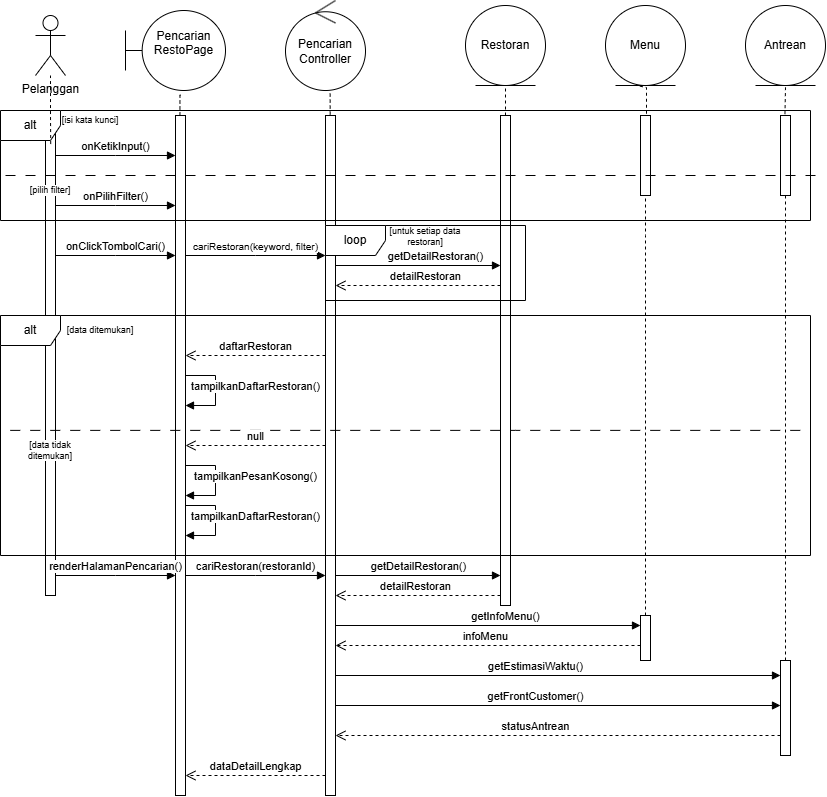

The diagram above was exported from draw.io. Its source (the exported page's mxGraphModel, read from the mxfile embedded in the PNG):
<mxGraphModel dx="1231" dy="836" grid="1" gridSize="10" guides="1" tooltips="1" connect="1" arrows="1" fold="1" page="1" pageScale="1" pageWidth="850" pageHeight="1100" math="0" shadow="0">
  <root>
    <mxCell id="0" />
    <mxCell id="1" parent="0" />
    <mxCell id="2Ym2DItfVYQAVHeh9H1j-1" parent="1" style="shape=umlActor;verticalLabelPosition=bottom;verticalAlign=top;html=1;" value="Pelanggan" vertex="1">
      <mxGeometry height="60" width="30" x="50" y="20" as="geometry" />
    </mxCell>
    <mxCell id="2Ym2DItfVYQAVHeh9H1j-3" parent="1" style="shape=umlBoundary;whiteSpace=wrap;html=1;" value="Pencarian&lt;br&gt;RestoPage&lt;div&gt;&lt;br&gt;&lt;/div&gt;" vertex="1">
      <mxGeometry height="80" width="100" x="140" y="15" as="geometry" />
    </mxCell>
    <mxCell id="2Ym2DItfVYQAVHeh9H1j-4" parent="1" style="ellipse;shape=umlControl;whiteSpace=wrap;html=1;" value="&lt;div&gt;Pencarian&lt;br&gt;Controller&lt;/div&gt;" vertex="1">
      <mxGeometry height="90" width="80" x="300" y="5" as="geometry" />
    </mxCell>
    <mxCell id="2Ym2DItfVYQAVHeh9H1j-5" parent="1" style="ellipse;shape=umlEntity;whiteSpace=wrap;html=1;" value="Restoran" vertex="1">
      <mxGeometry height="80" width="80" x="480" y="10" as="geometry" />
    </mxCell>
    <mxCell id="2Ym2DItfVYQAVHeh9H1j-6" parent="1" style="ellipse;shape=umlEntity;whiteSpace=wrap;html=1;" value="Menu" vertex="1">
      <mxGeometry height="80" width="80" x="620" y="10" as="geometry" />
    </mxCell>
    <mxCell id="2Ym2DItfVYQAVHeh9H1j-7" parent="1" style="ellipse;shape=umlEntity;whiteSpace=wrap;html=1;" value="Antrean" vertex="1">
      <mxGeometry height="80" width="80" x="760" y="10" as="geometry" />
    </mxCell>
    <mxCell id="2Ym2DItfVYQAVHeh9H1j-8" parent="1" style="html=1;points=[[0,0,0,0,5],[0,1,0,0,-5],[1,0,0,0,5],[1,1,0,0,-5]];perimeter=orthogonalPerimeter;outlineConnect=0;targetShapes=umlLifeline;portConstraint=eastwest;newEdgeStyle={&quot;edgeStyle&quot;:&quot;sequenceEdgeStyle&quot;,&quot;libavoidRouting&quot;:0,&quot;curved&quot;:0,&quot;rounded&quot;:0};" value="" vertex="1">
      <mxGeometry height="80" width="10" x="655" y="120" as="geometry" />
    </mxCell>
    <mxCell id="2Ym2DItfVYQAVHeh9H1j-9" parent="1" style="html=1;points=[[0,0,0,0,5],[0,1,0,0,-5],[1,0,0,0,5],[1,1,0,0,-5],[0.5,0.976744,0,0,0]];perimeter=orthogonalPerimeter;outlineConnect=0;targetShapes=umlLifeline;portConstraint=eastwest;newEdgeStyle={&quot;edgeStyle&quot;:&quot;sequenceEdgeStyle&quot;,&quot;libavoidRouting&quot;:0,&quot;curved&quot;:0,&quot;rounded&quot;:0};" value="" vertex="1">
      <mxGeometry height="490" width="10" x="515" y="120" as="geometry" />
    </mxCell>
    <mxCell id="2Ym2DItfVYQAVHeh9H1j-10" parent="1" style="html=1;points=[[0,0,0,0,5],[0,1,0,0,-5],[1,0,0,0,5],[1,1,0,0,-5]];perimeter=orthogonalPerimeter;outlineConnect=0;targetShapes=umlLifeline;portConstraint=eastwest;newEdgeStyle={&quot;edgeStyle&quot;:&quot;sequenceEdgeStyle&quot;,&quot;libavoidRouting&quot;:0,&quot;curved&quot;:0,&quot;rounded&quot;:0};" value="" vertex="1">
      <mxGeometry height="680" width="10" x="340" y="120" as="geometry" />
    </mxCell>
    <mxCell id="2Ym2DItfVYQAVHeh9H1j-11" parent="1" style="html=1;points=[[0,0,0,0,5],[0,1,0,0,-5],[1,0,0,0,5],[1,1,0,0,-5]];perimeter=orthogonalPerimeter;outlineConnect=0;targetShapes=umlLifeline;portConstraint=eastwest;newEdgeStyle={&quot;edgeStyle&quot;:&quot;sequenceEdgeStyle&quot;,&quot;libavoidRouting&quot;:0,&quot;curved&quot;:0,&quot;rounded&quot;:0};" value="" vertex="1">
      <mxGeometry height="680" width="10" x="190" y="120" as="geometry" />
    </mxCell>
    <mxCell id="2Ym2DItfVYQAVHeh9H1j-12" parent="1" style="html=1;points=[[0,0,0,0,5],[0,1,0,0,-5],[1,0,0,0,5],[1,1,0,0,-5]];perimeter=orthogonalPerimeter;outlineConnect=0;targetShapes=umlLifeline;portConstraint=eastwest;newEdgeStyle={&quot;edgeStyle&quot;:&quot;sequenceEdgeStyle&quot;,&quot;libavoidRouting&quot;:0,&quot;curved&quot;:0,&quot;rounded&quot;:0};" value="" vertex="1">
      <mxGeometry height="475" width="10" x="60" y="125" as="geometry" />
    </mxCell>
    <mxCell id="2Ym2DItfVYQAVHeh9H1j-13" parent="1" style="html=1;points=[[0,0,0,0,5],[0,1,0,0,-5],[1,0,0,0,5],[1,1,0,0,-5]];perimeter=orthogonalPerimeter;outlineConnect=0;targetShapes=umlLifeline;portConstraint=eastwest;newEdgeStyle={&quot;edgeStyle&quot;:&quot;sequenceEdgeStyle&quot;,&quot;libavoidRouting&quot;:0,&quot;curved&quot;:0,&quot;rounded&quot;:0};" value="" vertex="1">
      <mxGeometry height="80" width="10" x="795" y="120" as="geometry" />
    </mxCell>
    <mxCell id="2Ym2DItfVYQAVHeh9H1j-16" parent="1" style="shape=umlFrame;whiteSpace=wrap;html=1;pointerEvents=0;" value="alt" vertex="1">
      <mxGeometry height="110" width="810" x="15" y="115" as="geometry" />
    </mxCell>
    <mxCell id="2Ym2DItfVYQAVHeh9H1j-21" edge="1" parent="1" style="html=1;verticalAlign=bottom;endArrow=block;edgeStyle=sequenceEdgeStyle;libavoidRouting=0;curved=0;rounded=0;" target="2Ym2DItfVYQAVHeh9H1j-11" value="onKetikInput()">
      <mxGeometry relative="1" width="80" as="geometry">
        <mxPoint as="offset" />
        <Array as="points">
          <mxPoint x="130" y="160" />
        </Array>
        <mxPoint x="70" y="160" as="sourcePoint" />
        <mxPoint x="150" y="160" as="targetPoint" />
      </mxGeometry>
    </mxCell>
    <mxCell id="2Ym2DItfVYQAVHeh9H1j-23" parent="1" style="text;html=1;whiteSpace=wrap;strokeColor=none;fillColor=none;align=center;verticalAlign=middle;rounded=0;fontSize=9;" value="[isi kata kunci]" vertex="1">
      <mxGeometry height="30" width="90" x="60" y="110" as="geometry" />
    </mxCell>
    <mxCell id="2Ym2DItfVYQAVHeh9H1j-24" parent="1" style="text;html=1;whiteSpace=wrap;strokeColor=none;fillColor=none;align=center;verticalAlign=middle;rounded=0;fontSize=9;labelBackgroundColor=default;" value="[pilih filter]" vertex="1">
      <mxGeometry height="30" width="60" x="35" y="180" as="geometry" />
    </mxCell>
    <mxCell id="2Ym2DItfVYQAVHeh9H1j-25" edge="1" parent="1" style="endArrow=none;startArrow=none;endFill=0;startFill=0;endSize=8;html=1;verticalAlign=bottom;dashed=1;labelBackgroundColor=none;dashPattern=10 10;rounded=0;" value="">
      <mxGeometry relative="1" width="160" x="0.4321" as="geometry">
        <Array as="points">
          <mxPoint x="540" y="180" />
        </Array>
        <mxPoint x="20" y="180" as="sourcePoint" />
        <mxPoint x="830" y="180" as="targetPoint" />
      </mxGeometry>
    </mxCell>
    <mxCell id="2Ym2DItfVYQAVHeh9H1j-26" edge="1" parent="1" source="2Ym2DItfVYQAVHeh9H1j-12" style="html=1;verticalAlign=bottom;endArrow=block;edgeStyle=sequenceEdgeStyle;libavoidRouting=0;curved=0;rounded=0;" target="2Ym2DItfVYQAVHeh9H1j-11" value="onPilihFilter()">
      <mxGeometry relative="1" width="80" as="geometry">
        <mxPoint as="offset" />
        <Array as="points">
          <mxPoint x="140" y="210" />
        </Array>
        <mxPoint x="130" y="210" as="sourcePoint" />
        <mxPoint x="250" y="210" as="targetPoint" />
      </mxGeometry>
    </mxCell>
    <mxCell id="2Ym2DItfVYQAVHeh9H1j-27" edge="1" parent="1" source="2Ym2DItfVYQAVHeh9H1j-12" style="html=1;verticalAlign=bottom;endArrow=block;edgeStyle=sequenceEdgeStyle;libavoidRouting=0;curved=0;rounded=0;" target="2Ym2DItfVYQAVHeh9H1j-11" value="onClickTombolCari()">
      <mxGeometry relative="1" width="80" as="geometry">
        <mxPoint as="offset" />
        <Array as="points">
          <mxPoint x="130" y="260" />
        </Array>
        <mxPoint x="100" y="270" as="sourcePoint" />
        <mxPoint x="220" y="270" as="targetPoint" />
      </mxGeometry>
    </mxCell>
    <mxCell id="2Ym2DItfVYQAVHeh9H1j-28" edge="1" parent="1" source="2Ym2DItfVYQAVHeh9H1j-11" style="html=1;verticalAlign=bottom;endArrow=block;edgeStyle=sequenceEdgeStyle;libavoidRouting=0;curved=0;rounded=0;fontSize=10;" target="2Ym2DItfVYQAVHeh9H1j-10" value="cariRestoran(keyword, filter)">
      <mxGeometry relative="1" width="80" as="geometry">
        <mxPoint as="offset" />
        <Array as="points">
          <mxPoint x="280" y="260" />
        </Array>
        <mxPoint x="240" y="260" as="sourcePoint" />
        <mxPoint x="360" y="260" as="targetPoint" />
      </mxGeometry>
    </mxCell>
    <mxCell id="2Ym2DItfVYQAVHeh9H1j-29" parent="1" style="shape=umlFrame;whiteSpace=wrap;html=1;pointerEvents=0;" value="loop" vertex="1">
      <mxGeometry height="75" width="200" x="340" y="230" as="geometry" />
    </mxCell>
    <mxCell id="2Ym2DItfVYQAVHeh9H1j-30" parent="1" style="text;html=1;whiteSpace=wrap;strokeColor=none;fillColor=none;align=center;verticalAlign=middle;rounded=0;fontSize=9;" value="[untuk setiap data restoran]" vertex="1">
      <mxGeometry width="80" x="400" y="240" as="geometry" />
    </mxCell>
    <mxCell id="2Ym2DItfVYQAVHeh9H1j-32" edge="1" parent="1" source="2Ym2DItfVYQAVHeh9H1j-10" style="html=1;verticalAlign=bottom;endArrow=block;edgeStyle=sequenceEdgeStyle;libavoidRouting=0;curved=0;rounded=0;" target="2Ym2DItfVYQAVHeh9H1j-9" value="getDetailRestoran()">
      <mxGeometry relative="1" width="80" x="0.2121" as="geometry">
        <mxPoint as="offset" />
        <Array as="points">
          <mxPoint x="440" y="270" />
        </Array>
        <mxPoint x="420" y="270" as="sourcePoint" />
        <mxPoint x="560" y="270" as="targetPoint" />
      </mxGeometry>
    </mxCell>
    <mxCell id="2Ym2DItfVYQAVHeh9H1j-33" edge="1" parent="1" source="2Ym2DItfVYQAVHeh9H1j-9" style="html=1;verticalAlign=bottom;endArrow=open;dashed=1;endSize=8;edgeStyle=sequenceEdgeStyle;libavoidRouting=0;curved=0;rounded=0;" target="2Ym2DItfVYQAVHeh9H1j-10" value="detailRestoran">
      <mxGeometry relative="1" x="-0.0909" as="geometry">
        <mxPoint as="offset" />
        <Array as="points">
          <mxPoint x="430" y="290" />
        </Array>
        <mxPoint x="400" y="250" as="sourcePoint" />
        <mxPoint x="320" y="250" as="targetPoint" />
      </mxGeometry>
    </mxCell>
    <mxCell id="2Ym2DItfVYQAVHeh9H1j-34" parent="1" style="shape=umlFrame;whiteSpace=wrap;html=1;pointerEvents=0;" value="alt" vertex="1">
      <mxGeometry height="240" width="810" x="15" y="320" as="geometry" />
    </mxCell>
    <mxCell id="2Ym2DItfVYQAVHeh9H1j-35" parent="1" style="text;html=1;whiteSpace=wrap;strokeColor=none;fillColor=none;align=center;verticalAlign=middle;rounded=0;fontSize=9;" value="[data ditemukan]" vertex="1">
      <mxGeometry height="30" width="90" x="70" y="320" as="geometry" />
    </mxCell>
    <mxCell id="2Ym2DItfVYQAVHeh9H1j-36" edge="1" parent="1" source="2Ym2DItfVYQAVHeh9H1j-10" style="html=1;verticalAlign=bottom;endArrow=open;dashed=1;endSize=8;edgeStyle=sequenceEdgeStyle;libavoidRouting=0;curved=0;rounded=0;" target="2Ym2DItfVYQAVHeh9H1j-11" value="daftarRestoran">
      <mxGeometry relative="1" as="geometry">
        <mxPoint as="offset" />
        <Array as="points">
          <mxPoint x="312.5" y="360" />
        </Array>
        <mxPoint x="425" y="360" as="sourcePoint" />
        <mxPoint x="260" y="360" as="targetPoint" />
      </mxGeometry>
    </mxCell>
    <mxCell id="2Ym2DItfVYQAVHeh9H1j-37" edge="1" parent="1" source="2Ym2DItfVYQAVHeh9H1j-11" style="html=1;verticalAlign=bottom;endArrow=block;edgeStyle=sequenceEdgeStyle;libavoidRouting=0;curved=0;rounded=0;" target="2Ym2DItfVYQAVHeh9H1j-11" value="tampilkanDaftarRestoran()">
      <mxGeometry relative="1" width="80" x="0.1111" y="40" as="geometry">
        <mxPoint as="offset" />
        <Array as="points">
          <mxPoint x="230" y="380" />
          <mxPoint x="230" y="410" />
        </Array>
        <mxPoint x="250" y="380" as="sourcePoint" />
        <mxPoint x="370" y="380" as="targetPoint" />
      </mxGeometry>
    </mxCell>
    <mxCell id="2Ym2DItfVYQAVHeh9H1j-41" edge="1" parent="1" style="endArrow=none;startArrow=none;endFill=0;startFill=0;endSize=8;html=1;verticalAlign=bottom;dashed=1;labelBackgroundColor=none;dashPattern=10 10;rounded=0;exitX=0;exitY=0.501;exitDx=0;exitDy=0;exitPerimeter=0;" value="">
      <mxGeometry relative="1" width="160" x="0.4352" as="geometry">
        <Array as="points">
          <mxPoint x="15" y="434.88" />
          <mxPoint x="530" y="434.88" />
        </Array>
        <mxPoint x="14.999999999999886" y="445.12" as="sourcePoint" />
        <mxPoint x="820" y="434.88" as="targetPoint" />
      </mxGeometry>
    </mxCell>
    <mxCell id="2Ym2DItfVYQAVHeh9H1j-42" parent="1" style="text;html=1;whiteSpace=wrap;strokeColor=none;fillColor=none;align=center;verticalAlign=middle;rounded=0;fontSize=9;labelBackgroundColor=default;" value="[data tidak ditemukan]" vertex="1">
      <mxGeometry height="30" width="80" x="25" y="440" as="geometry" />
    </mxCell>
    <mxCell id="2Ym2DItfVYQAVHeh9H1j-43" edge="1" parent="1" source="2Ym2DItfVYQAVHeh9H1j-10" style="html=1;verticalAlign=bottom;endArrow=open;dashed=1;endSize=8;edgeStyle=sequenceEdgeStyle;libavoidRouting=0;curved=0;rounded=0;" target="2Ym2DItfVYQAVHeh9H1j-11" value="null">
      <mxGeometry relative="1" as="geometry">
        <mxPoint as="offset" />
        <Array as="points">
          <mxPoint x="265" y="450" />
        </Array>
        <mxPoint x="355" y="450" as="sourcePoint" />
        <mxPoint x="190" y="450" as="targetPoint" />
      </mxGeometry>
    </mxCell>
    <mxCell id="2Ym2DItfVYQAVHeh9H1j-47" edge="1" parent="1" source="2Ym2DItfVYQAVHeh9H1j-11" style="html=1;verticalAlign=bottom;endArrow=block;edgeStyle=sequenceEdgeStyle;libavoidRouting=0;curved=0;rounded=0;" target="2Ym2DItfVYQAVHeh9H1j-11" value="tampilkanPesanKosong()">
      <mxGeometry relative="1" width="80" x="0.1111" y="40" as="geometry">
        <mxPoint as="offset" />
        <Array as="points">
          <mxPoint x="230" y="470" />
          <mxPoint x="230" y="500" />
        </Array>
        <mxPoint x="230" y="470" as="sourcePoint" />
        <mxPoint x="370" y="470" as="targetPoint" />
      </mxGeometry>
    </mxCell>
    <mxCell id="2Ym2DItfVYQAVHeh9H1j-50" edge="1" parent="1" source="2Ym2DItfVYQAVHeh9H1j-11" style="html=1;verticalAlign=bottom;endArrow=block;edgeStyle=sequenceEdgeStyle;libavoidRouting=0;curved=0;rounded=0;" target="2Ym2DItfVYQAVHeh9H1j-11" value="tampilkanDaftarRestoran()">
      <mxGeometry relative="1" width="80" x="0.1111" y="40" as="geometry">
        <mxPoint as="offset" />
        <Array as="points">
          <mxPoint x="230" y="510" />
          <mxPoint x="230" y="540" />
        </Array>
        <mxPoint x="290" y="510" as="sourcePoint" />
        <mxPoint x="430" y="510" as="targetPoint" />
      </mxGeometry>
    </mxCell>
    <mxCell id="2Ym2DItfVYQAVHeh9H1j-51" edge="1" parent="1" source="2Ym2DItfVYQAVHeh9H1j-12" style="html=1;verticalAlign=bottom;endArrow=block;edgeStyle=sequenceEdgeStyle;libavoidRouting=0;curved=0;rounded=0;" target="2Ym2DItfVYQAVHeh9H1j-11" value="renderHalamanPencarian()">
      <mxGeometry relative="1" width="80" as="geometry">
        <mxPoint as="offset" />
        <Array as="points">
          <mxPoint x="135" y="580" />
        </Array>
        <mxPoint x="110" y="600" as="sourcePoint" />
        <mxPoint x="200" y="580" as="targetPoint" />
      </mxGeometry>
    </mxCell>
    <mxCell id="2Ym2DItfVYQAVHeh9H1j-52" edge="1" parent="1" source="2Ym2DItfVYQAVHeh9H1j-11" style="html=1;verticalAlign=bottom;endArrow=block;edgeStyle=sequenceEdgeStyle;libavoidRouting=0;curved=0;rounded=0;" target="2Ym2DItfVYQAVHeh9H1j-10" value="cariRestoran(restoranId)">
      <mxGeometry relative="1" width="80" as="geometry">
        <mxPoint as="offset" />
        <Array as="points">
          <mxPoint x="270" y="580" />
        </Array>
        <mxPoint x="220" y="570" as="sourcePoint" />
        <mxPoint x="340" y="570" as="targetPoint" />
      </mxGeometry>
    </mxCell>
    <mxCell id="2Ym2DItfVYQAVHeh9H1j-58" edge="1" parent="1" source="2Ym2DItfVYQAVHeh9H1j-10" style="html=1;verticalAlign=bottom;endArrow=block;edgeStyle=sequenceEdgeStyle;libavoidRouting=0;curved=0;rounded=0;" target="2Ym2DItfVYQAVHeh9H1j-9" value="getDetailRestoran()">
      <mxGeometry relative="1" width="80" as="geometry">
        <mxPoint as="offset" />
        <Array as="points">
          <mxPoint x="430" y="580" />
        </Array>
        <mxPoint x="400" y="570" as="sourcePoint" />
        <mxPoint x="540" y="570" as="targetPoint" />
      </mxGeometry>
    </mxCell>
    <mxCell id="2Ym2DItfVYQAVHeh9H1j-62" edge="1" parent="1" source="2Ym2DItfVYQAVHeh9H1j-63" style="endArrow=none;html=1;rounded=0;dashed=1;" target="2Ym2DItfVYQAVHeh9H1j-8" value="">
      <mxGeometry height="50" relative="1" width="50" x="0.8238" as="geometry">
        <Array as="points">
          <mxPoint x="660" y="240" />
        </Array>
        <mxPoint x="660" y="570" as="sourcePoint" />
        <mxPoint x="620" y="680" as="targetPoint" />
      </mxGeometry>
    </mxCell>
    <mxCell id="2Ym2DItfVYQAVHeh9H1j-63" parent="1" style="html=1;points=[[0,0,0,0,5],[0,1,0,0,-5],[1,0,0,0,5],[1,1,0,0,-5]];perimeter=orthogonalPerimeter;outlineConnect=0;targetShapes=umlLifeline;portConstraint=eastwest;newEdgeStyle={&quot;edgeStyle&quot;:&quot;sequenceEdgeStyle&quot;,&quot;libavoidRouting&quot;:0,&quot;curved&quot;:0,&quot;rounded&quot;:0};" value="" vertex="1">
      <mxGeometry height="45" width="10" x="655" y="620" as="geometry" />
    </mxCell>
    <mxCell id="2Ym2DItfVYQAVHeh9H1j-64" edge="1" parent="1" source="2Ym2DItfVYQAVHeh9H1j-65" style="endArrow=none;html=1;rounded=0;dashed=1;" target="2Ym2DItfVYQAVHeh9H1j-13" value="">
      <mxGeometry height="50" relative="1" width="50" x="0.4108" as="geometry">
        <Array as="points">
          <mxPoint x="800" y="340" />
        </Array>
        <mxPoint x="800" y="570" as="sourcePoint" />
        <mxPoint x="800" y="300" as="targetPoint" />
      </mxGeometry>
    </mxCell>
    <mxCell id="2Ym2DItfVYQAVHeh9H1j-65" parent="1" style="html=1;points=[[0,0,0,0,5],[0,1,0,0,-5],[1,0,0,0,5],[1,1,0,0,-5]];perimeter=orthogonalPerimeter;outlineConnect=0;targetShapes=umlLifeline;portConstraint=eastwest;newEdgeStyle={&quot;edgeStyle&quot;:&quot;sequenceEdgeStyle&quot;,&quot;libavoidRouting&quot;:0,&quot;curved&quot;:0,&quot;rounded&quot;:0};" value="" vertex="1">
      <mxGeometry height="95" width="10" x="795" y="665" as="geometry" />
    </mxCell>
    <mxCell id="2Ym2DItfVYQAVHeh9H1j-67" edge="1" parent="1" source="2Ym2DItfVYQAVHeh9H1j-10" style="html=1;verticalAlign=bottom;endArrow=block;edgeStyle=sequenceEdgeStyle;libavoidRouting=0;curved=0;rounded=0;" target="2Ym2DItfVYQAVHeh9H1j-63" value="getInfoMenu()">
      <mxGeometry relative="1" width="80" x="0.1148" as="geometry">
        <mxPoint as="offset" />
        <Array as="points">
          <mxPoint x="500" y="630" />
        </Array>
        <mxPoint x="530" y="580" as="sourcePoint" />
        <mxPoint x="705" y="580" as="targetPoint" />
      </mxGeometry>
    </mxCell>
    <mxCell id="2Ym2DItfVYQAVHeh9H1j-71" edge="1" parent="1" source="2Ym2DItfVYQAVHeh9H1j-10" style="html=1;verticalAlign=bottom;endArrow=block;edgeStyle=sequenceEdgeStyle;libavoidRouting=0;curved=0;rounded=0;" target="2Ym2DItfVYQAVHeh9H1j-65" value="getEstimasiWaktu()">
      <mxGeometry relative="1" width="80" x="-0.1011" as="geometry">
        <mxPoint as="offset" />
        <Array as="points">
          <mxPoint x="570" y="680" />
        </Array>
        <mxPoint x="590" y="620" as="sourcePoint" />
        <mxPoint x="755" y="620" as="targetPoint" />
      </mxGeometry>
    </mxCell>
    <mxCell id="2Ym2DItfVYQAVHeh9H1j-72" edge="1" parent="1" source="2Ym2DItfVYQAVHeh9H1j-10" style="html=1;verticalAlign=bottom;endArrow=block;edgeStyle=sequenceEdgeStyle;libavoidRouting=0;curved=0;rounded=0;" target="2Ym2DItfVYQAVHeh9H1j-65" value="getFrontCustomer()">
      <mxGeometry relative="1" width="80" x="-0.1011" as="geometry">
        <mxPoint as="offset" />
        <Array as="points">
          <mxPoint x="570" y="710" />
        </Array>
        <mxPoint x="600" y="640" as="sourcePoint" />
        <mxPoint x="765" y="640" as="targetPoint" />
      </mxGeometry>
    </mxCell>
    <mxCell id="2Ym2DItfVYQAVHeh9H1j-73" edge="1" parent="1" source="2Ym2DItfVYQAVHeh9H1j-63" style="html=1;verticalAlign=bottom;endArrow=open;dashed=1;endSize=8;edgeStyle=sequenceEdgeStyle;libavoidRouting=0;curved=0;rounded=0;" target="2Ym2DItfVYQAVHeh9H1j-10" value="infoMenu">
      <mxGeometry relative="1" x="0.0164" as="geometry">
        <mxPoint as="offset" />
        <Array as="points">
          <mxPoint x="502.5" y="650" />
        </Array>
        <mxPoint x="640" y="630" as="sourcePoint" />
        <mxPoint x="500" y="630" as="targetPoint" />
      </mxGeometry>
    </mxCell>
    <mxCell id="2Ym2DItfVYQAVHeh9H1j-75" edge="1" parent="1" source="2Ym2DItfVYQAVHeh9H1j-9" style="html=1;verticalAlign=bottom;endArrow=open;dashed=1;endSize=8;edgeStyle=sequenceEdgeStyle;libavoidRouting=0;curved=0;rounded=0;" target="2Ym2DItfVYQAVHeh9H1j-10" value="detailRestoran">
      <mxGeometry relative="1" x="0.0303" as="geometry">
        <mxPoint as="offset" />
        <Array as="points">
          <mxPoint x="430" y="600" />
        </Array>
        <mxPoint x="570" y="590" as="sourcePoint" />
        <mxPoint x="430" y="590" as="targetPoint" />
      </mxGeometry>
    </mxCell>
    <mxCell id="2Ym2DItfVYQAVHeh9H1j-76" edge="1" parent="1" source="2Ym2DItfVYQAVHeh9H1j-65" style="html=1;verticalAlign=bottom;endArrow=open;dashed=1;endSize=8;edgeStyle=sequenceEdgeStyle;libavoidRouting=0;curved=0;rounded=0;" target="2Ym2DItfVYQAVHeh9H1j-10" value="statusAntrean">
      <mxGeometry relative="1" x="0.1011" as="geometry">
        <mxPoint as="offset" />
        <Array as="points">
          <mxPoint x="572.5" y="740" />
        </Array>
        <mxPoint x="670" y="740" as="sourcePoint" />
        <mxPoint x="530" y="740" as="targetPoint" />
      </mxGeometry>
    </mxCell>
    <mxCell id="2Ym2DItfVYQAVHeh9H1j-77" edge="1" parent="1" source="2Ym2DItfVYQAVHeh9H1j-10" style="html=1;verticalAlign=bottom;endArrow=open;dashed=1;endSize=8;edgeStyle=sequenceEdgeStyle;libavoidRouting=0;curved=0;rounded=0;" target="2Ym2DItfVYQAVHeh9H1j-11" value="dataDetailLengkap">
      <mxGeometry relative="1" as="geometry">
        <mxPoint as="offset" />
        <Array as="points">
          <mxPoint x="437.5" y="780" />
        </Array>
        <mxPoint x="675" y="780" as="sourcePoint" />
        <mxPoint x="230" y="780" as="targetPoint" />
      </mxGeometry>
    </mxCell>
    <mxCell id="2Ym2DItfVYQAVHeh9H1j-79" edge="1" parent="1" source="2Ym2DItfVYQAVHeh9H1j-16" style="endArrow=none;html=1;rounded=0;dashed=1;exitX=0.062;exitY=0.305;exitDx=0;exitDy=0;exitPerimeter=0;" target="2Ym2DItfVYQAVHeh9H1j-1" value="">
      <mxGeometry height="50" relative="1" width="50" x="-0.3913" as="geometry">
        <Array as="points">
          <mxPoint x="65" y="120" />
        </Array>
        <mxPoint x="110" y="270" as="sourcePoint" />
        <mxPoint x="140" y="290" as="targetPoint" />
      </mxGeometry>
    </mxCell>
    <mxCell id="2Ym2DItfVYQAVHeh9H1j-80" edge="1" parent="1" source="2Ym2DItfVYQAVHeh9H1j-11" style="endArrow=none;html=1;rounded=0;dashed=1;entryX=0.553;entryY=1.042;entryDx=0;entryDy=0;entryPerimeter=0;exitX=0.444;exitY=0;exitDx=0;exitDy=0;exitPerimeter=0;" target="2Ym2DItfVYQAVHeh9H1j-3" value="">
      <mxGeometry height="50" relative="1" width="50" x="-0.4545" as="geometry">
        <Array as="points">
          <mxPoint x="194.44" y="100" />
        </Array>
        <mxPoint x="160" y="100" as="sourcePoint" />
        <mxPoint x="180" y="100" as="targetPoint" />
      </mxGeometry>
    </mxCell>
    <mxCell id="2Ym2DItfVYQAVHeh9H1j-81" edge="1" parent="1" source="2Ym2DItfVYQAVHeh9H1j-16" style="endArrow=none;html=1;rounded=0;dashed=1;entryX=0.558;entryY=1.019;entryDx=0;entryDy=0;entryPerimeter=0;exitX=0.407;exitY=0.037;exitDx=0;exitDy=0;exitPerimeter=0;" target="2Ym2DItfVYQAVHeh9H1j-4" value="">
      <mxGeometry height="50" relative="1" width="50" x="-0.5539" as="geometry">
        <Array as="points" />
        <mxPoint x="340" y="122" as="sourcePoint" />
        <mxPoint x="341" y="100" as="targetPoint" />
      </mxGeometry>
    </mxCell>
    <mxCell id="2Ym2DItfVYQAVHeh9H1j-82" edge="1" parent="1" source="2Ym2DItfVYQAVHeh9H1j-9" style="endArrow=none;html=1;rounded=0;dashed=1;entryX=0.5;entryY=1;entryDx=0;entryDy=0;" target="2Ym2DItfVYQAVHeh9H1j-5" value="">
      <mxGeometry height="50" relative="1" width="50" x="-0.4553" as="geometry">
        <Array as="points" />
        <mxPoint x="510" y="122" as="sourcePoint" />
        <mxPoint x="511" y="100" as="targetPoint" />
      </mxGeometry>
    </mxCell>
    <mxCell id="2Ym2DItfVYQAVHeh9H1j-83" edge="1" parent="1" source="2Ym2DItfVYQAVHeh9H1j-8" style="endArrow=none;html=1;rounded=0;dashed=1;entryX=0.553;entryY=1.042;entryDx=0;entryDy=0;entryPerimeter=0;exitX=0.6;exitY=-0.022;exitDx=0;exitDy=0;exitPerimeter=0;" value="">
      <mxGeometry height="50" relative="1" width="50" x="-0.4545" as="geometry">
        <Array as="points">
          <mxPoint x="661" y="92" />
        </Array>
        <mxPoint x="650" y="112" as="sourcePoint" />
        <mxPoint x="651" y="90" as="targetPoint" />
      </mxGeometry>
    </mxCell>
    <mxCell id="2Ym2DItfVYQAVHeh9H1j-84" edge="1" parent="1" style="endArrow=none;html=1;rounded=0;dashed=1;entryX=0.553;entryY=1.042;entryDx=0;entryDy=0;entryPerimeter=0;exitX=0.969;exitY=0.033;exitDx=0;exitDy=0;exitPerimeter=0;" value="">
      <mxGeometry height="50" relative="1" width="50" x="-0.0945" as="geometry">
        <Array as="points">
          <mxPoint x="800" y="92" />
        </Array>
        <mxPoint x="799.4499999999998" y="118.63" as="sourcePoint" />
        <mxPoint x="800.56" y="90" as="targetPoint" />
      </mxGeometry>
    </mxCell>
  </root>
</mxGraphModel>